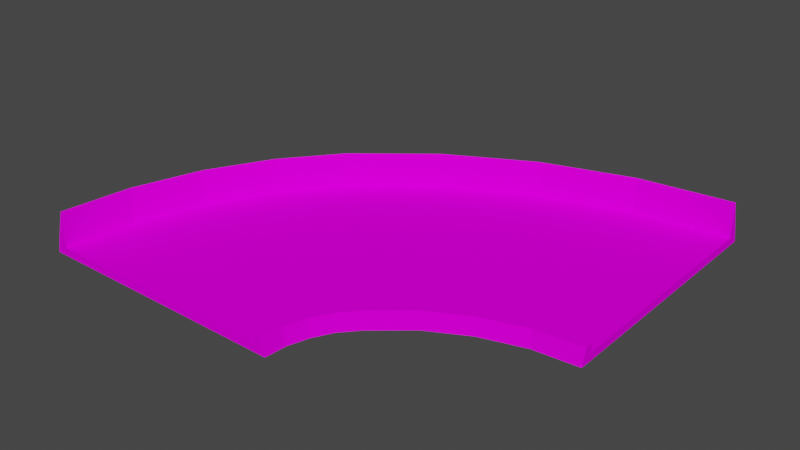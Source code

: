 # Source: turn90_smol.blend  (saved by Blender 3.3.6; exported with 4.5.12 LTS)
import bpy
from mathutils import Matrix  # noqa: F401  (used for matrix-valued properties, if any)

bpy.ops.wm.read_factory_settings(use_empty=True)
scene = bpy.context.scene
scene.name = 'Scene'

# ---- collections
col_collection = bpy.data.collections.new('Collection'); scene.collection.children.link(col_collection)

# ---- images (referenced by path relative to the original .blend; pixels are not part of the script)
import os
ASSET_DIR = os.environ.get("B2B_ASSET_DIR", "")  # directory of the original .blend (textures are referenced by path, not embedded)
HERE = os.path.dirname(os.path.abspath(__file__))  # packed textures are extracted next to this script under _unpacked/

def load_image(name, relpath, width, height, colorspace="sRGB"):
    """Load a texture the original file referenced (path relative to the .blend, or extracted next to this script)."""
    p = next((c for c in (os.path.join(HERE, relpath), os.path.join(ASSET_DIR, relpath)) if relpath and os.path.exists(c)), "")
    if p:
        img = bpy.data.images.load(p, check_existing=True)
        img.name = name
    else:  # same state as the original file: an image datablock whose file is absent (Cycles renders it pink)
        img = bpy.data.images.new(name, width, height)
        img.source = "FILE"
        img.filepath = "//" + (relpath or name)
    img.colorspace_settings.name = colorspace
    return img
img_trackset00_trk_startline_png_001 = load_image('trackset00_trk_startline.png.001', 'trackset00_trk_startline.png', 1024, 1024, 'sRGB')
img_trackset00_trk_sidewall_sand_png_001 = load_image('trackset00_trk_sidewall_sand.png.001', 'trackset00_trk_sidewall_sand.png', 1024, 1024, 'sRGB')
img_trackset00_trk_64chevback_png_001 = load_image('trackset00_trk_64chevback.png.001', 'trackset00_trk_64chevback.png', 1024, 1024, 'sRGB')
img_trackset00_trk_64chevrons_png_001 = load_image('trackset00_trk_64chevrons.png.001', 'trackset00_trk_64chevrons.png', 1024, 1024, 'sRGB')
img_trackset00_trk_c1_turn_png_001 = load_image('trackset00_trk_c1_turn.png.001', 'trackset00_trk_c1_turn.png', 1024, 1024, 'sRGB')

# ---- materials (node trees are filled in below, after node groups)
mat_trackset00_trk_startline = bpy.data.materials.new('trackset00_trk_startline')
mat_trackset00_trk_startline.alpha_threshold = 0.0
mat_trackset00_trk_startline.use_transparent_shadow = False
mat_trackset00_trk_startline.diffuse_color = (1.0, 1.0, 1.0, 1.0)
mat_trackset00_trk_startline.roughness = 0.5
mat_trackset00_trk_sidewall_sand = bpy.data.materials.new('trackset00_trk_sidewall_sand')
mat_trackset00_trk_sidewall_sand.alpha_threshold = 0.0
mat_trackset00_trk_sidewall_sand.use_transparent_shadow = False
mat_trackset00_trk_sidewall_sand.diffuse_color = (1.0, 1.0, 1.0, 1.0)
mat_trackset00_trk_sidewall_sand.roughness = 0.5
mat_trackset00_trk_64chevback = bpy.data.materials.new('trackset00_trk_64chevback')
mat_trackset00_trk_64chevback.alpha_threshold = 0.0
mat_trackset00_trk_64chevback.use_transparent_shadow = False
mat_trackset00_trk_64chevback.diffuse_color = (1.0, 1.0, 1.0, 1.0)
mat_trackset00_trk_64chevback.roughness = 0.5
mat_trackset00_trk_64chevrons = bpy.data.materials.new('trackset00_trk_64chevrons')
mat_trackset00_trk_64chevrons.alpha_threshold = 0.0
mat_trackset00_trk_64chevrons.use_transparent_shadow = False
mat_trackset00_trk_64chevrons.diffuse_color = (1.0, 1.0, 1.0, 1.0)
mat_trackset00_trk_64chevrons.roughness = 0.5
mat_trackset00_trk_c1_turn = bpy.data.materials.new('trackset00_trk_c1_turn')
mat_trackset00_trk_c1_turn.alpha_threshold = 0.0
mat_trackset00_trk_c1_turn.use_transparent_shadow = False
mat_trackset00_trk_c1_turn.diffuse_color = (1.0, 1.0, 1.0, 1.0)
mat_trackset00_trk_c1_turn.roughness = 0.5

# ---- material node trees
mat_trackset00_trk_startline.use_nodes = True; mat_trackset00_trk_startline.node_tree.nodes.clear()
_N = mat_trackset00_trk_startline.node_tree.nodes; _L = mat_trackset00_trk_startline.node_tree.links
n0 = _N.new('ShaderNodeBsdfDiffuse'); n0.name = 'Diffuse BSDF'; n0.location = (0, 0)
n1 = _N.new('ShaderNodeTexImage'); n1.name = 'Image Texture'; n1.location = (0, 0)
n1.image = img_trackset00_trk_startline_png_001
n2 = _N.new('ShaderNodeOutputMaterial'); n2.name = 'Material Output'; n2.location = (0, 0)
_L.new(n0.outputs[0], n2.inputs[0])
_L.new(n1.outputs[0], n0.inputs[0])
n2.is_active_output = True
mat_trackset00_trk_sidewall_sand.use_nodes = True; mat_trackset00_trk_sidewall_sand.node_tree.nodes.clear()
_N = mat_trackset00_trk_sidewall_sand.node_tree.nodes; _L = mat_trackset00_trk_sidewall_sand.node_tree.links
n0 = _N.new('ShaderNodeBsdfDiffuse'); n0.name = 'Diffuse BSDF'; n0.location = (0, 0)
n1 = _N.new('ShaderNodeTexImage'); n1.name = 'Image Texture'; n1.location = (0, 0)
n1.image = img_trackset00_trk_sidewall_sand_png_001
n2 = _N.new('ShaderNodeOutputMaterial'); n2.name = 'Material Output'; n2.location = (0, 0)
_L.new(n0.outputs[0], n2.inputs[0])
_L.new(n1.outputs[0], n0.inputs[0])
n2.is_active_output = True
mat_trackset00_trk_64chevback.use_nodes = True; mat_trackset00_trk_64chevback.node_tree.nodes.clear()
_N = mat_trackset00_trk_64chevback.node_tree.nodes; _L = mat_trackset00_trk_64chevback.node_tree.links
n0 = _N.new('ShaderNodeBsdfDiffuse'); n0.name = 'Diffuse BSDF'; n0.location = (0, 0)
n1 = _N.new('ShaderNodeTexImage'); n1.name = 'Image Texture'; n1.location = (0, 0)
n1.image = img_trackset00_trk_64chevback_png_001
n2 = _N.new('ShaderNodeOutputMaterial'); n2.name = 'Material Output'; n2.location = (0, 0)
_L.new(n0.outputs[0], n2.inputs[0])
_L.new(n1.outputs[0], n0.inputs[0])
n2.is_active_output = True
mat_trackset00_trk_64chevrons.use_nodes = True; mat_trackset00_trk_64chevrons.node_tree.nodes.clear()
_N = mat_trackset00_trk_64chevrons.node_tree.nodes; _L = mat_trackset00_trk_64chevrons.node_tree.links
n0 = _N.new('ShaderNodeBsdfDiffuse'); n0.name = 'Diffuse BSDF'; n0.location = (0, 0)
n1 = _N.new('ShaderNodeTexImage'); n1.name = 'Image Texture'; n1.location = (0, 0)
n1.image = img_trackset00_trk_64chevrons_png_001
n2 = _N.new('ShaderNodeOutputMaterial'); n2.name = 'Material Output'; n2.location = (0, 0)
_L.new(n0.outputs[0], n2.inputs[0])
_L.new(n1.outputs[0], n0.inputs[0])
n2.is_active_output = True
mat_trackset00_trk_c1_turn.use_nodes = True; mat_trackset00_trk_c1_turn.node_tree.nodes.clear()
_N = mat_trackset00_trk_c1_turn.node_tree.nodes; _L = mat_trackset00_trk_c1_turn.node_tree.links
n0 = _N.new('ShaderNodeBsdfDiffuse'); n0.name = 'Diffuse BSDF'; n0.location = (0, 0)
n1 = _N.new('ShaderNodeTexImage'); n1.name = 'Image Texture'; n1.location = (0, 0)
n1.image = img_trackset00_trk_c1_turn_png_001
n2 = _N.new('ShaderNodeOutputMaterial'); n2.name = 'Material Output'; n2.location = (0, 0)
_L.new(n0.outputs[0], n2.inputs[0])
_L.new(n1.outputs[0], n0.inputs[0])
n2.is_active_output = True

# ---- world
world_world = bpy.data.worlds.new('World'); scene.world = world_world
world_world.use_nodes = True; world_world.node_tree.nodes.clear()
_N = world_world.node_tree.nodes; _L = world_world.node_tree.links
n0 = _N.new('ShaderNodeOutputWorld'); n0.name = 'World Output'; n0.location = (300, 300)
n1 = _N.new('ShaderNodeBackground'); n1.name = 'Background'; n1.location = (10, 300)
n1.inputs[0].default_value = (0.05088, 0.05088, 0.05088, 1.0)
_L.new(n1.outputs[0], n0.inputs[0])
n0.is_active_output = True
world_world.color = (0.05088, 0.05088, 0.05088)
world_world.use_sun_shadow = False
world_world.sun_shadow_jitter_overblur = 0.0

# ---- meshes
me_track17_pmd0_mesh_002 = bpy.data.meshes.new('TRACK17.PMD0.mesh.002')
me_track17_pmd0_mesh_002.from_pydata([(-16.02, -34.39, 2.0), (16.48, -34.39, -5.964e-06), (15.98, -34.39, 2.0), (14.98, -34.39, 2.0), (14.98, -34.39, 1.0), (40.64, 16.46, -1.169e-05), (40.64, 15.96, 2.0), (40.61, -16.54, -1.169e-05), (15.2, -31.4, 1.0), (15.2, -31.4, 2.0), (16.04, -28.63, 1.0), (16.04, -28.63, 2.0), (17.44, -26.03, 1.0), (17.44, -26.03, 2.0), (19.39, -23.81, 1.0), (19.39, -23.81, 2.0), (16.17, -31.6, 2.0), (16.96, -29.01, 2.0), (18.26, -26.58, 2.0), (20.09, -24.52, 2.0), (18.68, -26.85, -1.169e-05), (17.42, -29.21, -1.169e-05), (20.45, -24.87, -1.169e-05), (16.66, -31.69, -1.169e-05), (23.94, -19.97, 1.0), (23.94, -19.97, 2.0), (29.09, -17.23, 1.0), (29.09, -17.23, 2.0), (34.74, -15.52, 1.0), (34.74, -15.52, 2.0), (24.49, -20.8, 2.0), (29.47, -18.14, 2.0), (34.93, -16.49, 2.0), (24.77, -21.21, -1.169e-05), (29.66, -18.6, -1.169e-05), (35.03, -16.98, -1.169e-05), (-16.52, -34.38, -1.169e-05), (-15.02, -34.38, 2.0), (-15.02, -34.38, 1.0), (-2.51, -1.864, 2.0), (-1.804, -2.572, 5.5), (-7.328, -9.438, 5.5), (-8.566, -8.609, -1.169e-05), (-11.49, -17.2, 5.5), (-12.86, -16.63, -1.169e-05), (-14.07, -25.68, 5.5), (-15.53, -25.39, -1.169e-05), (-15.02, -34.38, 5.5), (-2.864, -1.51, -1.169e-05), (28.66, 15.18, -1.169e-05), (7.293, 4.772, 5.5), (6.461, 6.009, -1.169e-05), (40.64, 14.96, 5.5), (28.95, 13.72, 5.5), (17.71, 10.32, 5.5), (17.14, 11.7, -1.169e-05), (-1.804, -2.572, 2.0), (-1.804, -2.572, 1.0), (-7.328, -9.438, 1.0), (-11.49, -17.2, 1.0), (-14.07, -25.68, 1.0), (28.95, 13.72, 1.0), (7.293, 4.772, 1.0), (17.71, 10.32, 1.0), (40.63, -16.04, 2.0), (40.63, -15.04, 1.0), (40.63, -15.04, 2.0), (40.63, 14.96, 2.0), (40.63, 14.96, 1.0)], [], [(4, 3, 9, 8), (8, 9, 11, 10), (10, 11, 13, 12), (12, 13, 15, 14), (3, 2, 16, 9), (9, 16, 17, 11), (11, 17, 18, 13), (13, 18, 19, 15), (17, 21, 20, 18), (18, 20, 22, 19), (2, 1, 23, 16), (16, 23, 21, 17), (14, 15, 25, 24), (24, 25, 27, 26), (26, 27, 29, 28), (28, 29, 66, 65), (15, 19, 30, 25), (25, 30, 31, 27), (27, 31, 32, 29), (29, 32, 64, 66), (19, 22, 33, 30), (30, 33, 34, 31), (31, 34, 35, 32), (32, 35, 7, 64), (39, 42, 41, 40), (41, 42, 44, 43), (43, 44, 46, 45), (0, 46, 36), (45, 46, 0, 47), (39, 48, 42), (6, 5, 49), (50, 51, 39, 40), (6, 49, 53, 52), (53, 49, 55, 54), (54, 55, 51, 50), (39, 51, 48), (52, 67, 6), (37, 47, 0), (56, 58, 57), (58, 41, 43, 59), (59, 43, 45, 60), (60, 37, 38), (56, 40, 41, 58), (60, 45, 47, 37), (67, 52, 53, 61), (62, 50, 40, 56), (67, 61, 68), (61, 53, 54, 63), (63, 54, 50, 62), (62, 56, 57), (38, 4, 8, 60), (60, 8, 10, 59), (59, 10, 12, 58), (58, 12, 14, 57), (57, 14, 24, 62), (62, 24, 26, 63), (63, 26, 28, 61), (61, 28, 65, 68), (49, 5, 7, 35, 34, 33, 22, 20, 21, 23, 1, 36, 46, 44, 42, 48, 51, 55)])
me_track17_pmd0_mesh_002.polygons.foreach_set('material_index', [1, 1, 1, 1, 1, 1, 1, 1, 1, 1, 1, 1, 1, 1, 1, 1, 1, 1, 1, 1, 1, 1, 1, 1, 2, 2, 2, 2, 2, 2, 2, 2, 2, 2, 2, 2, 3, 3, 3, 3, 3, 3, 3, 3, 3, 3, 3, 3, 3, 3, 4, 4, 4, 4, 4, 4, 4, 4, 4])
_uv = me_track17_pmd0_mesh_002.uv_layers.new(name='UVMap')
_uv.uv.foreach_set('vector', [0.0, 0.0, 0.25, 0.0, 0.25, 0.5, 0.0, 0.5, 0.0, 0.5, 0.25, 0.5, 0.25, 1.0, 0.0, 1.0, 0.0, 0.0, 0.25, 0.0, 0.25, 0.5, 0.0, 0.5, 0.0, 0.5, 0.25, 0.5, 0.25, 1.0, 0.0, 1.0, 0.5, 0.0, 0.25, 0.0, 0.25, 0.5, 0.5, 0.5, 0.5, 0.5, 0.25, 0.5, 0.25, 1.0, 0.5, 1.0, 0.5, 0.0, 0.25, 0.0, 0.25, 0.5, 0.5, 0.5, 0.5, 0.5, 0.25, 0.5, 0.25, 1.0, 0.5, 1.0, 0.5, 0.0, 0.75, 0.0, 0.75, 0.5, 0.5, 0.5, 0.5, 0.5, 0.75, 0.5, 0.75, 1.0, 0.5, 1.0, 0.5, 0.0, 0.75, 0.0, 0.75, 0.5, 0.5, 0.5, 0.5, 0.5, 0.75, 0.5, 0.75, 1.0, 0.5, 1.0, 0.0, 0.0, 0.25, 0.0, 0.25, 0.5, 0.0, 0.5, 0.0, 0.5, 0.25, 0.5, 0.25, 1.0, 0.0, 1.0, 0.0, 0.0, 0.25, 0.0, 0.25, 0.5, 0.0, 0.5, 0.0, 0.5, 0.25, 0.5, 0.25, 1.0, 0.0, 1.0, 0.5, 0.0, 0.25, 0.0, 0.25, 0.5, 0.5, 0.5, 0.5, 0.5, 0.25, 0.5, 0.25, 1.0, 0.5, 1.0, 0.5, 0.0, 0.25, 0.0, 0.25, 0.5, 0.5, 0.5, 0.5, 0.5, 0.25, 0.5, 0.25, 1.0, 0.5, 1.0, 0.5, 0.0, 0.75, 0.0, 0.75, 0.5, 0.5, 0.5, 0.5, 0.5, 0.75, 0.5, 0.75, 1.0, 0.5, 1.0, 0.5, 0.0, 0.75, 0.0, 0.75, 0.5, 0.5, 0.5, 0.5, 0.5, 0.75, 0.5, 0.75, 1.0, 0.5, 1.0, 0.3392, 0.9953, 0.0, 0.0, 0.9838, 0.0, 0.9838, 1.0, 0.9838, 1.0, 0.0, 1.0, 0.0, 0.0, 0.9838, 0.0, 0.9838, 1.0, 0.0, 1.0, 0.0, 0.0, 0.9838, 0.0, 0.3458, 0.0, 0.0, 1.0, 0.0, 0.0, 0.9838, 1.0, 0.0, 1.0, 0.3458, 0.0, 0.9838, 0.0, 0.3392, 0.9953, 0.0, 1.0, 0.0, 0.0, 0.3392, 0.9953, 0.0, 1.0, 0.0, 0.0, 0.9838, 1.0, 0.0, 1.0, 0.3458, 0.0, 0.9838, 0.0, 0.3392, 0.9953, 0.0, 0.0, 0.9838, 0.0, 0.9838, 1.0, 0.9838, 1.0, 0.0, 1.0, 0.0, 0.0, 0.9838, 0.0, 0.9838, 1.0, 0.0, 1.0, 0.0, 0.0, 0.9838, 0.0, 0.3458, 0.0, 0.0, 1.0, 0.0, 0.0, 0.9841, 0.9999, 0.1887, 0.9986, 0.1881, 0.9901, 0.2041, 1.009, 0.9836, 1.002, 0.2082, 1.015, 0.2029, 1.0, 0.0, 0.000224, 0.0, 1.0, 0.0, 1.0, 0.9838, 1.0, 0.9838, 0.0, 0.0, 0.0, 0.0, 1.0, 0.9838, 1.0, 0.9838, 0.0, 0.0, 0.0, 0.0, 1.0, 0.1955, 0.000224, 0.0, 0.000224, 0.2026, 1.0, 0.9838, 1.0, 0.9838, 0.0, 0.0, 0.0, 0.0, 1.0, 0.9838, 1.0, 0.9838, 0.0, 0.1998, 0.0, 0.189, 1.0, 0.9838, 1.0, 0.9838, 0.0, 0.0, 0.0, 0.0, 1.0, 0.9838, 1.0, 0.9838, 0.0, 0.2035, 0.0, 0.1955, 1.0, 0.0, 0.000224, 0.0, 1.0, 0.0, 1.0, 0.9838, 1.0, 0.9838, 0.0, 0.0, 0.0, 0.0, 1.0, 0.9838, 1.0, 0.9838, 0.0, 0.0, 0.0, 0.0, 1.0, 0.2029, 0.000224, 0.0, 0.000224, 0.0, 0.0, 1.001, 0.1708, 1.001, 0.3429, -0.000352, 0.5, 0.0, 0.4961, 1.001, 0.6669, 1.001, 0.839, -0.000352, 0.9962, 0.0, 0.0, 1.001, 0.1708, 1.001, 0.3429, -0.000352, 0.5, 0.0, 0.4961, 1.001, 0.6669, 1.001, 0.839, -0.000352, 0.9962, 0.0, 0.0, 1.001, 0.1295, 1.0, 0.3836, -0.001061, 0.4993, 0.0, 0.4991, 1.001, 0.6285, 1.0, 0.8827, -0.001061, 0.9983, 0.0, 0.0, 1.001, 0.1295, 1.0, 0.3836, -0.001061, 0.4993, 0.0, 0.4991, 1.001, 0.6285, 1.0, 0.8827, -0.001061, 0.9983, 0.5427, 0.5701, 0.5402, 0.6472, 0.4633, 0.5701, 0.4633, 0.623, 0.4633, 0.5701, 0.4633, 0.623, 0.4633, 0.5701, 0.4633, 0.623, 0.4633, 0.5701, 0.4633, 0.623, 0.5402, 0.6472, 0.5427, 0.676, 0.5427, 0.676, 0.5427, 0.676, 0.5427, 0.676, 0.5427, 0.676, 0.5427, 0.676, 0.5427, 0.676])
me_track17_pmd0_mesh_002.materials.append(mat_trackset00_trk_startline)
me_track17_pmd0_mesh_002.materials.append(mat_trackset00_trk_sidewall_sand)
me_track17_pmd0_mesh_002.materials.append(mat_trackset00_trk_64chevback)
me_track17_pmd0_mesh_002.materials.append(mat_trackset00_trk_64chevrons)
me_track17_pmd0_mesh_002.materials.append(mat_trackset00_trk_c1_turn)
me_track17_pmd0_mesh_002.use_remesh_preserve_volume = False
me_track17_pmd0_mesh_002.use_remesh_preserve_attributes = False
me_track17_pmd0_mesh_002.use_mirror_vertex_groups = False
me_track17_pmd0_mesh_002.update()
me_track17_pmd0_mesh_001 = bpy.data.meshes.new('TRACK17.PMD0.mesh.001')
me_track17_pmd0_mesh_001.from_pydata([(-16.02, -34.39, 2.0), (16.48, -34.39, -5.964e-06), (15.98, -34.39, 2.0), (14.98, -34.39, 2.0), (14.98, -34.39, 1.0), (-16.52, -34.38, -1.169e-05), (-15.02, -34.38, 2.0), (-15.02, -34.38, 1.0)], [], [(4, 1, 2, 3), (5, 7, 6, 0), (5, 1, 4, 7)])
_uv = me_track17_pmd0_mesh_001.uv_layers.new(name='UVMap')
_uv.uv.foreach_set('vector', [0.4516, 0.3227, 0.4943, 0.2704, 0.4858, 0.3731, 0.4602, 0.3726, 0.4943, 0.2704, 0.4516, 0.3227, 0.4602, 0.3726, 0.4858, 0.3731, 0.4697, 0.2715, 0.02285, 0.2716, 0.04274, 0.3351, 0.4507, 0.3349])
me_track17_pmd0_mesh_001.materials.append(mat_trackset00_trk_startline)
me_track17_pmd0_mesh_001.materials.append(mat_trackset00_trk_sidewall_sand)
me_track17_pmd0_mesh_001.materials.append(mat_trackset00_trk_64chevback)
me_track17_pmd0_mesh_001.materials.append(mat_trackset00_trk_64chevrons)
me_track17_pmd0_mesh_001.materials.append(mat_trackset00_trk_c1_turn)
me_track17_pmd0_mesh_001.use_remesh_preserve_volume = False
me_track17_pmd0_mesh_001.use_remesh_preserve_attributes = False
me_track17_pmd0_mesh_001.use_mirror_vertex_groups = False
me_track17_pmd0_mesh_001.update()
me_track17_pmd0_mesh_003 = bpy.data.meshes.new('TRACK17.PMD0.mesh.003')
me_track17_pmd0_mesh_003.from_pydata([(40.64, 16.46, -1.169e-05), (40.64, 15.96, 2.0), (40.61, -16.54, -1.169e-05), (40.63, -16.04, 2.0), (40.63, -15.04, 1.0), (40.63, -15.04, 2.0), (40.63, 14.96, 2.0), (40.63, 14.96, 1.0)], [], [(7, 0, 1, 6), (2, 4, 5, 3), (2, 0, 7, 4)])
_uv = me_track17_pmd0_mesh_003.uv_layers.new(name='UVMap')
_uv.uv.foreach_set('vector', [0.4516, 0.3227, 0.4943, 0.2704, 0.4858, 0.3731, 0.4602, 0.3726, 0.4943, 0.2704, 0.4516, 0.3227, 0.4602, 0.3726, 0.4858, 0.3731, 0.4697, 0.2715, 0.02285, 0.2716, 0.04274, 0.3351, 0.4507, 0.3349])
me_track17_pmd0_mesh_003.materials.append(mat_trackset00_trk_startline)
me_track17_pmd0_mesh_003.materials.append(mat_trackset00_trk_sidewall_sand)
me_track17_pmd0_mesh_003.materials.append(mat_trackset00_trk_64chevback)
me_track17_pmd0_mesh_003.materials.append(mat_trackset00_trk_64chevrons)
me_track17_pmd0_mesh_003.materials.append(mat_trackset00_trk_c1_turn)
me_track17_pmd0_mesh_003.use_remesh_preserve_volume = False
me_track17_pmd0_mesh_003.use_remesh_preserve_attributes = False
me_track17_pmd0_mesh_003.use_mirror_vertex_groups = False
me_track17_pmd0_mesh_003.update()

# ---- objects
ob_main = bpy.data.objects.new('main', me_track17_pmd0_mesh_002)
ob_w = bpy.data.objects.new('w', None)
ob_w2 = bpy.data.objects.new('w2', None)
ob_empty_002 = bpy.data.objects.new('Empty.002', None)
ob_empty_004 = bpy.data.objects.new('Empty.004', None)
ob_empty_006 = bpy.data.objects.new('Empty.006', None)
ob_empty_008 = bpy.data.objects.new('Empty.008', None)
ob_empty_010 = bpy.data.objects.new('Empty.010', None)
ob_empty_011 = bpy.data.objects.new('Empty.011', None)
ob_empty_013 = bpy.data.objects.new('Empty.013', None)
ob_empty_015 = bpy.data.objects.new('Empty.015', None)
ob_empty_017 = bpy.data.objects.new('Empty.017', None)
ob_empty_019 = bpy.data.objects.new('Empty.019', None)
ob_empty_020 = bpy.data.objects.new('Empty.020', None)
ob_empty_021 = bpy.data.objects.new('Empty.021', None)
ob_enda = bpy.data.objects.new('endA', me_track17_pmd0_mesh_001)
ob_endb = bpy.data.objects.new('endB', me_track17_pmd0_mesh_003)

# ---- transforms, parenting, visibility, modifiers, constraints
ob_main.location = (-7.629e-06, -7.629e-06, 1.169e-05)
ob_main.lineart.crease_threshold = 0.0
ob_w.location = (-0.01851, -34.39, 5.722e-06)
ob_w.rotation_euler = (0.0, -0.0, 3.142)
ob_w2.location = (40.62, -0.04374, 5.722e-06)
ob_w2.rotation_euler = (0.0, -0.0, 1.571)
ob_empty_002.parent = ob_empty_020
ob_empty_002.matrix_parent_inverse = Matrix(((-1.0, -3.258e-07, 0.0, -7.629e-06), (3.258e-07, -1.0, -0.0, -7.629e-06), (-0.0, 0.0, 1.0, -1.169e-05), (-0.0, 0.0, -0.0, 1.0)))
ob_empty_002.location = (-15.02, -33.93, 1.0)
ob_empty_002.rotation_euler = (0.0, 0.0, -3.142)
ob_empty_004.parent = ob_empty_020
ob_empty_004.matrix_parent_inverse = Matrix(((-1.0, -3.258e-07, 0.0, -7.629e-06), (3.258e-07, -1.0, -0.0, -7.629e-06), (-0.0, 0.0, 1.0, -1.169e-05), (-0.0, 0.0, -0.0, 1.0)))
ob_empty_004.location = (-11.49, -17.2, 1.0)
ob_empty_004.rotation_euler = (0.0, 0.0, -3.142)
ob_empty_006.parent = ob_empty_020
ob_empty_006.matrix_parent_inverse = Matrix(((-1.0, -3.258e-07, 0.0, -7.629e-06), (3.258e-07, -1.0, -0.0, -7.629e-06), (-0.0, 0.0, 1.0, -1.169e-05), (-0.0, 0.0, -0.0, 1.0)))
ob_empty_006.location = (-1.804, -2.572, 1.0)
ob_empty_006.rotation_euler = (0.0, 0.0, -3.142)
ob_empty_008.parent = ob_empty_020
ob_empty_008.matrix_parent_inverse = Matrix(((-1.0, -3.258e-07, 0.0, -7.629e-06), (3.258e-07, -1.0, -0.0, -7.629e-06), (-0.0, 0.0, 1.0, -1.169e-05), (-0.0, 0.0, -0.0, 1.0)))
ob_empty_008.location = (17.71, 10.32, 1.0)
ob_empty_008.rotation_euler = (0.0, 0.0, -3.142)
ob_empty_010.parent = ob_empty_020
ob_empty_010.matrix_parent_inverse = Matrix(((-1.0, -3.258e-07, 0.0, -7.629e-06), (3.258e-07, -1.0, -0.0, -7.629e-06), (-0.0, 0.0, 1.0, -1.169e-05), (-0.0, 0.0, -0.0, 1.0)))
ob_empty_010.location = (40.38, 14.96, 1.0)
ob_empty_010.rotation_euler = (0.0, 0.0, -3.142)
ob_empty_011.parent = ob_empty_021
ob_empty_011.matrix_parent_inverse = Matrix(((-1.0, -3.258e-07, 0.0, -7.629e-06), (3.258e-07, -1.0, -0.0, -7.629e-06), (-0.0, 0.0, 1.0, -1.169e-05), (-0.0, 0.0, -0.0, 1.0)))
ob_empty_011.location = (14.98, -33.95, 1.0)
ob_empty_011.rotation_euler = (0.0, 0.0, -3.142)
ob_empty_013.parent = ob_empty_021
ob_empty_013.matrix_parent_inverse = Matrix(((-1.0, -3.258e-07, 0.0, -7.629e-06), (3.258e-07, -1.0, -0.0, -7.629e-06), (-0.0, 0.0, 1.0, -1.169e-05), (-0.0, 0.0, -0.0, 1.0)))
ob_empty_013.location = (16.04, -28.63, 1.0)
ob_empty_013.rotation_euler = (0.0, 0.0, -3.142)
ob_empty_015.parent = ob_empty_021
ob_empty_015.matrix_parent_inverse = Matrix(((-1.0, -3.258e-07, 0.0, -7.629e-06), (3.258e-07, -1.0, -0.0, -7.629e-06), (-0.0, 0.0, 1.0, -1.169e-05), (-0.0, 0.0, -0.0, 1.0)))
ob_empty_015.location = (19.39, -23.81, 1.0)
ob_empty_015.rotation_euler = (0.0, 0.0, -3.142)
ob_empty_017.parent = ob_empty_021
ob_empty_017.matrix_parent_inverse = Matrix(((-1.0, -3.258e-07, 0.0, -7.629e-06), (3.258e-07, -1.0, -0.0, -7.629e-06), (-0.0, 0.0, 1.0, -1.169e-05), (-0.0, 0.0, -0.0, 1.0)))
ob_empty_017.location = (29.09, -17.23, 1.0)
ob_empty_017.rotation_euler = (0.0, 0.0, -3.142)
ob_empty_019.parent = ob_empty_021
ob_empty_019.matrix_parent_inverse = Matrix(((-1.0, -3.258e-07, 0.0, -7.629e-06), (3.258e-07, -1.0, -0.0, -7.629e-06), (-0.0, 0.0, 1.0, -1.169e-05), (-0.0, 0.0, -0.0, 1.0)))
ob_empty_019.location = (40.18, -15.04, 1.0)
ob_empty_019.rotation_euler = (0.0, 0.0, -3.142)
ob_empty_020.parent = ob_w
ob_empty_020.matrix_parent_inverse = Matrix(((1.0, -0.0, 0.0, -12.47), (-0.0, 1.0, -0.0, -25.42), (0.0, -0.0, 1.0, -5.722e-06), (-0.0, 0.0, -0.0, 1.0)))
ob_empty_020.location = (12.45, -8.973, 1.169e-05)
ob_empty_021.parent = ob_w
ob_empty_021.matrix_parent_inverse = Matrix(((1.0, -0.0, 0.0, -12.47), (-0.0, 1.0, -0.0, -25.42), (0.0, -0.0, 1.0, -5.722e-06), (-0.0, 0.0, -0.0, 1.0)))
ob_empty_021.location = (12.45, -8.973, 1.169e-05)
ob_enda.parent = ob_main
ob_enda.matrix_parent_inverse = Matrix(((1.0, -0.0, 0.0, 7.629e-06), (-0.0, 1.0, -0.0, 7.629e-06), (-0.0, 0.0, 1.0, -1.169e-05), (-0.0, 0.0, -0.0, 1.0)))
ob_enda.location = (-7.629e-06, -7.629e-06, 1.169e-05)
ob_enda.lineart.crease_threshold = 0.0
ob_endb.parent = ob_main
ob_endb.matrix_parent_inverse = Matrix(((1.0, -0.0, 0.0, 7.629e-06), (-0.0, 1.0, -0.0, 7.629e-06), (-0.0, 0.0, 1.0, -1.169e-05), (-0.0, 0.0, -0.0, 1.0)))
ob_endb.location = (-7.629e-06, -7.629e-06, 1.169e-05)
ob_endb.lineart.crease_threshold = 0.0

# ---- collection membership
col_collection.objects.link(ob_main)
col_collection.objects.link(ob_w)
col_collection.objects.link(ob_w2)
col_collection.objects.link(ob_empty_002)
col_collection.objects.link(ob_empty_004)
col_collection.objects.link(ob_empty_006)
col_collection.objects.link(ob_empty_008)
col_collection.objects.link(ob_empty_010)
col_collection.objects.link(ob_empty_011)
col_collection.objects.link(ob_empty_013)
col_collection.objects.link(ob_empty_015)
col_collection.objects.link(ob_empty_017)
col_collection.objects.link(ob_empty_019)
col_collection.objects.link(ob_empty_020)
col_collection.objects.link(ob_empty_021)
col_collection.objects.link(ob_enda)
col_collection.objects.link(ob_endb)

# ---- scene / render settings (as saved in the file)
scene.frame_start = 1; scene.frame_end = 250; scene.frame_set(1)
scene.render.engine = 'BLENDER_EEVEE_NEXT'
scene.cycles.sampling_pattern = 'TABULATED_SOBOL'
scene.cycles.use_light_tree = False
scene.view_settings.view_transform = 'Filmic'
bpy.context.view_layer.update()

# ---- added for rendering (the .blend has no active camera and no usable light): camera, sun
cam_auto = bpy.data.cameras.new('AutoCamera')
cam_auto.lens = 50.0
cam_auto.sensor_width = 36.0
cam_auto.clip_end = 1245.48
ob_auto_camera = bpy.data.objects.new('AutoCamera', cam_auto)
scene.collection.objects.link(ob_auto_camera)
ob_auto_camera.location = (83.0297, -94.1297, 59.524)
ob_auto_camera.rotation_euler = (1.09748, -7.21219e-08, 0.694738)
scene.camera = ob_auto_camera
light_auto_sun = bpy.data.lights.new('AutoSun', 'SUN')
light_auto_sun.energy = 3.0
light_auto_sun.angle = 0.0523599
ob_auto_sun = bpy.data.objects.new('AutoSun', light_auto_sun)
scene.collection.objects.link(ob_auto_sun)
ob_auto_sun.rotation_euler = (0.872665, 0.174533, 0.523599)
bpy.context.view_layer.update()
